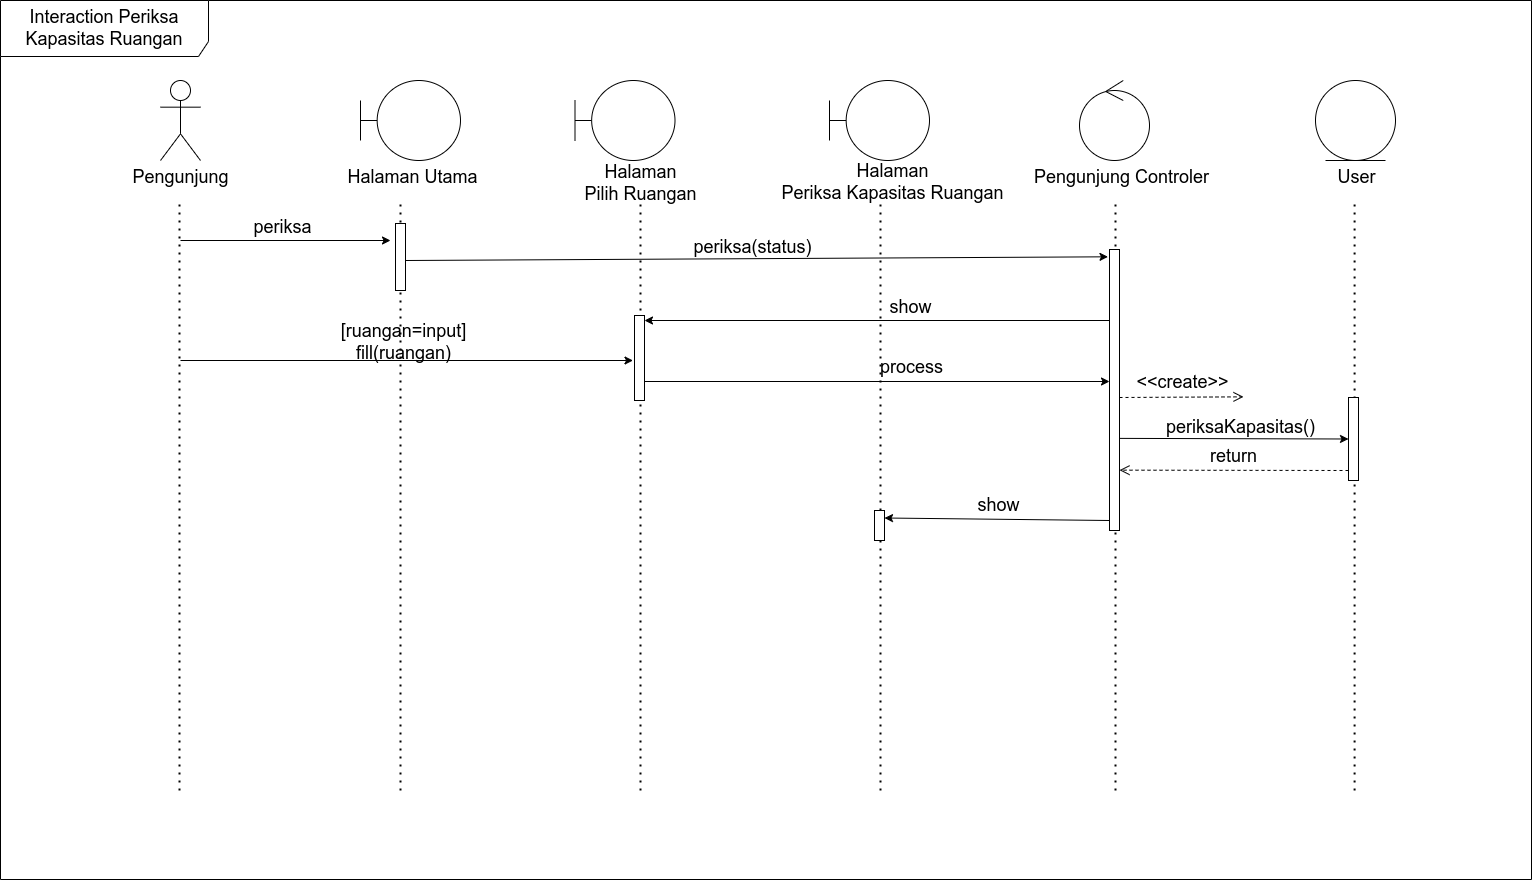

The diagram above was exported from draw.io. Its source (the exported page's mxGraphModel, read from the mxfile embedded in the PNG):
<mxGraphModel dx="2390" dy="1292" grid="1" gridSize="10" guides="1" tooltips="1" connect="1" arrows="1" fold="1" page="1" pageScale="1" pageWidth="850" pageHeight="1100" math="0" shadow="0">
  <root>
    <mxCell id="0" />
    <mxCell id="1" parent="0" />
    <mxCell id="EHjQBpC3ZK9PzEhTugLk-2" value="Pengunjung" style="shape=umlActor;verticalLabelPosition=bottom;verticalAlign=top;html=1;outlineConnect=0;fontSize=18;" parent="1" vertex="1">
      <mxGeometry x="160" y="80" width="40" height="80" as="geometry" />
    </mxCell>
    <mxCell id="EHjQBpC3ZK9PzEhTugLk-7" value="" style="endArrow=none;dashed=1;html=1;dashPattern=1 3;strokeWidth=2;rounded=0;" parent="1" edge="1">
      <mxGeometry width="50" height="50" relative="1" as="geometry">
        <mxPoint x="179" y="790" as="sourcePoint" />
        <mxPoint x="179" y="200" as="targetPoint" />
      </mxGeometry>
    </mxCell>
    <mxCell id="EHjQBpC3ZK9PzEhTugLk-8" value="" style="shape=umlBoundary;whiteSpace=wrap;html=1;" parent="1" vertex="1">
      <mxGeometry x="360" y="80" width="100" height="80" as="geometry" />
    </mxCell>
    <mxCell id="EHjQBpC3ZK9PzEhTugLk-9" value="Halaman Utama" style="text;html=1;align=center;verticalAlign=middle;resizable=0;points=[];autosize=1;strokeColor=none;fillColor=none;fontSize=18;" parent="1" vertex="1">
      <mxGeometry x="338" y="160" width="148" height="34" as="geometry" />
    </mxCell>
    <mxCell id="EHjQBpC3ZK9PzEhTugLk-10" value="" style="shape=umlBoundary;whiteSpace=wrap;html=1;" parent="1" vertex="1">
      <mxGeometry x="574.5" y="80" width="100" height="80" as="geometry" />
    </mxCell>
    <mxCell id="EHjQBpC3ZK9PzEhTugLk-12" value="Halaman &lt;br&gt;Periksa Kapasitas Ruangan" style="text;html=1;align=center;verticalAlign=middle;resizable=0;points=[];autosize=1;strokeColor=none;fillColor=none;fontSize=18;" parent="1" vertex="1">
      <mxGeometry x="772" y="154" width="240" height="55" as="geometry" />
    </mxCell>
    <mxCell id="EHjQBpC3ZK9PzEhTugLk-13" value="" style="ellipse;shape=umlControl;whiteSpace=wrap;html=1;" parent="1" vertex="1">
      <mxGeometry x="1079" y="80" width="70" height="80" as="geometry" />
    </mxCell>
    <mxCell id="EHjQBpC3ZK9PzEhTugLk-14" value="Pengunjung Controler" style="text;html=1;align=center;verticalAlign=middle;resizable=0;points=[];autosize=1;strokeColor=none;fillColor=none;fontSize=18;" parent="1" vertex="1">
      <mxGeometry x="1024" y="160" width="193" height="34" as="geometry" />
    </mxCell>
    <mxCell id="EHjQBpC3ZK9PzEhTugLk-15" value="" style="ellipse;shape=umlEntity;whiteSpace=wrap;html=1;" parent="1" vertex="1">
      <mxGeometry x="1315" y="80" width="80" height="80" as="geometry" />
    </mxCell>
    <mxCell id="EHjQBpC3ZK9PzEhTugLk-16" value="User" style="text;html=1;align=center;verticalAlign=middle;resizable=0;points=[];autosize=1;strokeColor=none;fillColor=none;fontSize=18;" parent="1" vertex="1">
      <mxGeometry x="1328" y="160" width="56" height="34" as="geometry" />
    </mxCell>
    <mxCell id="EHjQBpC3ZK9PzEhTugLk-17" value="" style="endArrow=none;dashed=1;html=1;dashPattern=1 3;strokeWidth=2;rounded=0;" parent="1" edge="1">
      <mxGeometry width="50" height="50" relative="1" as="geometry">
        <mxPoint x="400" y="790" as="sourcePoint" />
        <mxPoint x="400" y="200" as="targetPoint" />
      </mxGeometry>
    </mxCell>
    <mxCell id="EHjQBpC3ZK9PzEhTugLk-18" value="" style="endArrow=none;dashed=1;html=1;dashPattern=1 3;strokeWidth=2;rounded=0;" parent="1" edge="1">
      <mxGeometry width="50" height="50" relative="1" as="geometry">
        <mxPoint x="640" y="790" as="sourcePoint" />
        <mxPoint x="640" y="200" as="targetPoint" />
      </mxGeometry>
    </mxCell>
    <mxCell id="EHjQBpC3ZK9PzEhTugLk-19" value="" style="endArrow=none;dashed=1;html=1;dashPattern=1 3;strokeWidth=2;rounded=0;" parent="1" edge="1">
      <mxGeometry width="50" height="50" relative="1" as="geometry">
        <mxPoint x="1115" y="790" as="sourcePoint" />
        <mxPoint x="1115" y="200" as="targetPoint" />
      </mxGeometry>
    </mxCell>
    <mxCell id="EHjQBpC3ZK9PzEhTugLk-20" value="" style="endArrow=none;dashed=1;html=1;dashPattern=1 3;strokeWidth=2;rounded=0;" parent="1" edge="1">
      <mxGeometry width="50" height="50" relative="1" as="geometry">
        <mxPoint x="1354.09" y="790" as="sourcePoint" />
        <mxPoint x="1354.09" y="200" as="targetPoint" />
      </mxGeometry>
    </mxCell>
    <mxCell id="EHjQBpC3ZK9PzEhTugLk-21" value="" style="rounded=0;whiteSpace=wrap;html=1;" parent="1" vertex="1">
      <mxGeometry x="395" y="223" width="10" height="67" as="geometry" />
    </mxCell>
    <mxCell id="EHjQBpC3ZK9PzEhTugLk-23" value="" style="endArrow=classic;html=1;rounded=0;" parent="1" edge="1">
      <mxGeometry width="50" height="50" relative="1" as="geometry">
        <mxPoint x="180" y="240" as="sourcePoint" />
        <mxPoint x="390" y="240" as="targetPoint" />
      </mxGeometry>
    </mxCell>
    <mxCell id="EHjQBpC3ZK9PzEhTugLk-24" value="periksa" style="text;html=1;align=center;verticalAlign=middle;resizable=0;points=[];autosize=1;strokeColor=none;fillColor=none;fontSize=18;" parent="1" vertex="1">
      <mxGeometry x="244" y="210" width="76" height="34" as="geometry" />
    </mxCell>
    <mxCell id="EHjQBpC3ZK9PzEhTugLk-25" value="" style="endArrow=classic;html=1;rounded=0;entryX=-0.15;entryY=0.026;entryDx=0;entryDy=0;entryPerimeter=0;" parent="1" target="EHjQBpC3ZK9PzEhTugLk-26" edge="1">
      <mxGeometry width="50" height="50" relative="1" as="geometry">
        <mxPoint x="405" y="260" as="sourcePoint" />
        <mxPoint x="1100" y="260" as="targetPoint" />
      </mxGeometry>
    </mxCell>
    <mxCell id="EHjQBpC3ZK9PzEhTugLk-26" value="" style="rounded=0;whiteSpace=wrap;html=1;" parent="1" vertex="1">
      <mxGeometry x="1109" y="249" width="10" height="281" as="geometry" />
    </mxCell>
    <mxCell id="EHjQBpC3ZK9PzEhTugLk-27" value="" style="endArrow=classic;html=1;rounded=0;" parent="1" edge="1">
      <mxGeometry width="50" height="50" relative="1" as="geometry">
        <mxPoint x="1109" y="320" as="sourcePoint" />
        <mxPoint x="644" y="320" as="targetPoint" />
      </mxGeometry>
    </mxCell>
    <mxCell id="EHjQBpC3ZK9PzEhTugLk-29" value="" style="shape=umlBoundary;whiteSpace=wrap;html=1;" parent="1" vertex="1">
      <mxGeometry x="829" y="80" width="100" height="80" as="geometry" />
    </mxCell>
    <mxCell id="EHjQBpC3ZK9PzEhTugLk-30" value="Halaman &lt;br&gt;Pilih Ruangan" style="text;html=1;align=center;verticalAlign=middle;resizable=0;points=[];autosize=1;strokeColor=none;fillColor=none;fontSize=18;" parent="1" vertex="1">
      <mxGeometry x="574.5" y="155" width="130" height="55" as="geometry" />
    </mxCell>
    <mxCell id="EHjQBpC3ZK9PzEhTugLk-31" value="" style="endArrow=none;dashed=1;html=1;dashPattern=1 3;strokeWidth=2;rounded=0;" parent="1" edge="1">
      <mxGeometry width="50" height="50" relative="1" as="geometry">
        <mxPoint x="880" y="790" as="sourcePoint" />
        <mxPoint x="880" y="200" as="targetPoint" />
      </mxGeometry>
    </mxCell>
    <mxCell id="EHjQBpC3ZK9PzEhTugLk-32" value="" style="rounded=0;whiteSpace=wrap;html=1;" parent="1" vertex="1">
      <mxGeometry x="634" y="315" width="10" height="85" as="geometry" />
    </mxCell>
    <mxCell id="EHjQBpC3ZK9PzEhTugLk-33" value="" style="endArrow=classic;html=1;rounded=0;" parent="1" edge="1">
      <mxGeometry width="50" height="50" relative="1" as="geometry">
        <mxPoint x="644" y="381" as="sourcePoint" />
        <mxPoint x="1109" y="381" as="targetPoint" />
      </mxGeometry>
    </mxCell>
    <mxCell id="EHjQBpC3ZK9PzEhTugLk-34" value="" style="endArrow=classic;html=1;rounded=0;" parent="1" edge="1">
      <mxGeometry width="50" height="50" relative="1" as="geometry">
        <mxPoint x="180" y="360" as="sourcePoint" />
        <mxPoint x="632.5" y="360" as="targetPoint" />
      </mxGeometry>
    </mxCell>
    <mxCell id="EHjQBpC3ZK9PzEhTugLk-35" value="" style="endArrow=classic;html=1;rounded=0;entryX=0;entryY=0.5;entryDx=0;entryDy=0;" parent="1" target="EHjQBpC3ZK9PzEhTugLk-36" edge="1">
      <mxGeometry width="50" height="50" relative="1" as="geometry">
        <mxPoint x="1119" y="437.88" as="sourcePoint" />
        <mxPoint x="1340" y="437.88" as="targetPoint" />
      </mxGeometry>
    </mxCell>
    <mxCell id="EHjQBpC3ZK9PzEhTugLk-36" value="" style="rounded=0;whiteSpace=wrap;html=1;" parent="1" vertex="1">
      <mxGeometry x="1348" y="397" width="10" height="83" as="geometry" />
    </mxCell>
    <mxCell id="EHjQBpC3ZK9PzEhTugLk-40" value="return" style="html=1;verticalAlign=bottom;endArrow=open;dashed=1;endSize=8;edgeStyle=elbowEdgeStyle;elbow=vertical;curved=0;rounded=0;fontSize=18;" parent="1" target="EHjQBpC3ZK9PzEhTugLk-26" edge="1">
      <mxGeometry relative="1" as="geometry">
        <mxPoint x="1348" y="470" as="sourcePoint" />
        <mxPoint x="1268" y="470" as="targetPoint" />
      </mxGeometry>
    </mxCell>
    <mxCell id="EHjQBpC3ZK9PzEhTugLk-41" value="" style="endArrow=classic;html=1;rounded=0;entryX=1;entryY=0.25;entryDx=0;entryDy=0;" parent="1" target="EHjQBpC3ZK9PzEhTugLk-42" edge="1">
      <mxGeometry width="50" height="50" relative="1" as="geometry">
        <mxPoint x="1109" y="520" as="sourcePoint" />
        <mxPoint x="920" y="520" as="targetPoint" />
      </mxGeometry>
    </mxCell>
    <mxCell id="EHjQBpC3ZK9PzEhTugLk-42" value="" style="rounded=0;whiteSpace=wrap;html=1;" parent="1" vertex="1">
      <mxGeometry x="874" y="510" width="10" height="30" as="geometry" />
    </mxCell>
    <mxCell id="EHjQBpC3ZK9PzEhTugLk-43" value="periksa(status)" style="text;html=1;align=center;verticalAlign=middle;resizable=0;points=[];autosize=1;strokeColor=none;fillColor=none;fontSize=18;" parent="1" vertex="1">
      <mxGeometry x="684" y="230" width="136" height="34" as="geometry" />
    </mxCell>
    <mxCell id="EHjQBpC3ZK9PzEhTugLk-44" value="show" style="text;html=1;align=center;verticalAlign=middle;resizable=0;points=[];autosize=1;strokeColor=none;fillColor=none;fontSize=18;" parent="1" vertex="1">
      <mxGeometry x="880" y="290" width="60" height="34" as="geometry" />
    </mxCell>
    <mxCell id="EHjQBpC3ZK9PzEhTugLk-45" value="[ruangan=input]&lt;br style=&quot;font-size: 18px;&quot;&gt;fill(ruangan)" style="text;html=1;align=center;verticalAlign=middle;resizable=0;points=[];autosize=1;strokeColor=none;fillColor=none;fontSize=18;" parent="1" vertex="1">
      <mxGeometry x="331" y="314" width="144" height="55" as="geometry" />
    </mxCell>
    <mxCell id="EHjQBpC3ZK9PzEhTugLk-46" value="process" style="text;html=1;align=center;verticalAlign=middle;resizable=0;points=[];autosize=1;strokeColor=none;fillColor=none;fontSize=18;" parent="1" vertex="1">
      <mxGeometry x="870" y="350" width="81" height="34" as="geometry" />
    </mxCell>
    <mxCell id="EHjQBpC3ZK9PzEhTugLk-47" value="&amp;lt;&amp;lt;create&amp;gt;&amp;gt;" style="html=1;verticalAlign=bottom;endArrow=open;dashed=1;endSize=8;edgeStyle=elbowEdgeStyle;elbow=vertical;curved=0;rounded=0;fontSize=18;" parent="1" edge="1">
      <mxGeometry relative="1" as="geometry">
        <mxPoint x="1119" y="397" as="sourcePoint" />
        <mxPoint x="1243" y="397" as="targetPoint" />
      </mxGeometry>
    </mxCell>
    <mxCell id="EHjQBpC3ZK9PzEhTugLk-48" value="periksaKapasitas()" style="text;html=1;align=center;verticalAlign=middle;resizable=0;points=[];autosize=1;strokeColor=none;fillColor=none;fontSize=18;" parent="1" vertex="1">
      <mxGeometry x="1157" y="410" width="167" height="34" as="geometry" />
    </mxCell>
    <mxCell id="EHjQBpC3ZK9PzEhTugLk-49" value="Interaction Periksa Kapasitas Ruangan" style="shape=umlFrame;whiteSpace=wrap;html=1;pointerEvents=0;width=208;height=56;fontSize=18;" parent="1" vertex="1">
      <mxGeometry width="1531" height="879" as="geometry" />
    </mxCell>
    <mxCell id="EHjQBpC3ZK9PzEhTugLk-50" value="show" style="text;html=1;align=center;verticalAlign=middle;resizable=0;points=[];autosize=1;strokeColor=none;fillColor=none;fontSize=18;" parent="1" vertex="1">
      <mxGeometry x="968" y="488" width="60" height="34" as="geometry" />
    </mxCell>
  </root>
</mxGraphModel>